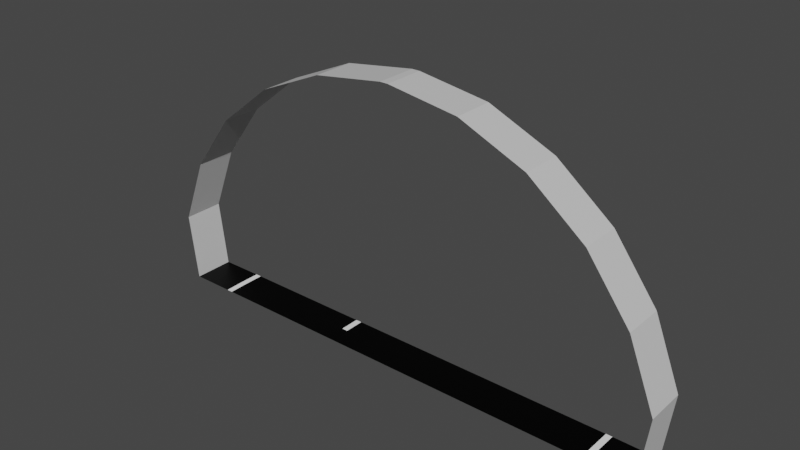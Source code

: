 # Source: tunnel_junction.blend  (saved by Blender 2.93.20; exported with 4.5.12 LTS)
import bpy
from mathutils import Matrix  # noqa: F401  (used for matrix-valued properties, if any)

bpy.ops.wm.read_factory_settings(use_empty=True)
scene = bpy.context.scene
scene.name = 'Scene'

# ---- collections
col_collection = bpy.data.collections.new('Collection'); scene.collection.children.link(col_collection)

# ---- images (referenced by path relative to the original .blend; pixels are not part of the script)
import os
ASSET_DIR = os.environ.get("B2B_ASSET_DIR", "")  # directory of the original .blend (textures are referenced by path, not embedded)
HERE = os.path.dirname(os.path.abspath(__file__))  # packed textures are extracted next to this script under _unpacked/

def load_image(name, relpath, width, height, colorspace="sRGB"):
    """Load a texture the original file referenced (path relative to the .blend, or extracted next to this script)."""
    p = next((c for c in (os.path.join(HERE, relpath), os.path.join(ASSET_DIR, relpath)) if relpath and os.path.exists(c)), "")
    if p:
        img = bpy.data.images.load(p, check_existing=True)
        img.name = name
    else:  # same state as the original file: an image datablock whose file is absent (Cycles renders it pink)
        img = bpy.data.images.new(name, width, height)
        img.source = "FILE"
        img.filepath = "//" + (relpath or name)
    img.colorspace_settings.name = colorspace
    return img
img_tunnel_junction = load_image('tunnel_junction', '', 512, 512, 'sRGB')

# ---- materials (node trees are filled in below, after node groups)
mat_material_001 = bpy.data.materials.new('Material.001')
mat_material_002 = bpy.data.materials.new('Material.002')
mat_material_003 = bpy.data.materials.new('Material.003')
mat_material = bpy.data.materials.new('Material')

# ---- material node trees
mat_material_001.use_nodes = True; mat_material_001.node_tree.nodes.clear()
_N = mat_material_001.node_tree.nodes; _L = mat_material_001.node_tree.links
n0 = _N.new('ShaderNodeOutputMaterial'); n0.name = 'Material Output'; n0.location = (300, 300)
n1 = _N.new('ShaderNodeBsdfPrincipled'); n1.name = 'Principled BSDF'; n1.location = (10, 300)
n1.distribution = 'GGX'
n1.subsurface_method = 'BURLEY'
n1.inputs[0].default_value = (1.0, 1.0, 1.0, 1.0)
n1.inputs[3].default_value = 1.45
n1.inputs[27].default_value = (0.0, 0.0, 0.0, 1.0)
n1.inputs[28].default_value = 1.0
n2 = _N.new('ShaderNodeTexImage'); n2.name = 'Image Texture'; n2.location = (-4, 597)
n2.image = img_tunnel_junction
_L.new(n1.outputs[0], n0.inputs[0])
n0.is_active_output = True
mat_material_002.use_nodes = True; mat_material_002.node_tree.nodes.clear()
_N = mat_material_002.node_tree.nodes; _L = mat_material_002.node_tree.links
n0 = _N.new('ShaderNodeOutputMaterial'); n0.name = 'Material Output'; n0.location = (300, 300)
n1 = _N.new('ShaderNodeBsdfPrincipled'); n1.name = 'Principled BSDF'; n1.location = (10, 300)
n1.distribution = 'GGX'
n1.subsurface_method = 'BURLEY'
n1.inputs[0].default_value = (0.0, 0.0, 0.0, 1.0)
n1.inputs[3].default_value = 1.45
n1.inputs[13].default_value = 0.1261
n1.inputs[27].default_value = (0.0, 0.0, 0.0, 1.0)
n1.inputs[28].default_value = 1.0
n2 = _N.new('ShaderNodeTexImage'); n2.name = 'Image Texture'; n2.location = (24, 586)
n2.image = img_tunnel_junction
_L.new(n1.outputs[0], n0.inputs[0])
n0.is_active_output = True
mat_material_003.use_nodes = True; mat_material_003.node_tree.nodes.clear()
_N = mat_material_003.node_tree.nodes; _L = mat_material_003.node_tree.links
n0 = _N.new('ShaderNodeOutputMaterial'); n0.name = 'Material Output'; n0.location = (300, 300)
n1 = _N.new('ShaderNodeBsdfPrincipled'); n1.name = 'Principled BSDF'; n1.location = (10, 300)
n1.distribution = 'GGX'
n1.subsurface_method = 'BURLEY'
n1.inputs[0].default_value = (0.1193, 0.1193, 0.1193, 1.0)
n1.inputs[3].default_value = 1.45
n1.inputs[27].default_value = (0.0, 0.0, 0.0, 1.0)
n1.inputs[28].default_value = 1.0
n2 = _N.new('ShaderNodeTexImage'); n2.name = 'Image Texture'; n2.location = (20, 595)
n2.image = img_tunnel_junction
_L.new(n1.outputs[0], n0.inputs[0])
n0.is_active_output = True
mat_material.use_nodes = True; mat_material.node_tree.nodes.clear()
_N = mat_material.node_tree.nodes; _L = mat_material.node_tree.links
n0 = _N.new('ShaderNodeBsdfPrincipled'); n0.name = 'Principled BSDF'; n0.location = (10, 300)
n0.distribution = 'GGX'
n0.subsurface_method = 'BURLEY'
n0.inputs[0].default_value = (0.6514, 0.6514, 0.6514, 1.0)
n0.inputs[3].default_value = 1.45
n0.inputs[27].default_value = (0.0, 0.0, 0.0, 1.0)
n0.inputs[28].default_value = 1.0
n1 = _N.new('ShaderNodeOutputMaterial'); n1.name = 'Material Output'; n1.location = (300, 300)
n2 = _N.new('ShaderNodeTexImage'); n2.name = 'Image Texture'; n2.location = (13, 588)
n2.image = img_tunnel_junction
_L.new(n0.outputs[0], n1.inputs[0])
n1.is_active_output = True

# ---- world
world_world = bpy.data.worlds.new('World'); scene.world = world_world
world_world.use_nodes = True; world_world.node_tree.nodes.clear()
_N = world_world.node_tree.nodes; _L = world_world.node_tree.links
n0 = _N.new('ShaderNodeOutputWorld'); n0.name = 'World Output'; n0.location = (300, 300)
n1 = _N.new('ShaderNodeBackground'); n1.name = 'Background'; n1.location = (10, 300)
n1.inputs[0].default_value = (0.05088, 0.05088, 0.05088, 1.0)
_L.new(n1.outputs[0], n0.inputs[0])
n0.is_active_output = True
world_world.color = (0.05088, 0.05088, 0.05088)
world_world.use_sun_shadow = False
world_world.sun_shadow_jitter_overblur = 0.0

# ---- meshes
me_plane = bpy.data.meshes.new('Plane')
me_plane.from_pydata([(-5.079, 0.5, 0.009674), (-6.298, 0.5, 1.49e-08), (-1.776, 1.0, 0.009674), (-6.298, 2.384e-07, 1.49e-08), (-5.079, -2.384e-07, 0.0), (-1.626, 1.0, 0.009674), (5.079, 0.5, 0.009674), (-1.626, 0.5, 0.009674), (-1.776, 0.5, 0.009674), (6.298, 0.5, 1.49e-08), (5.229, 1.0, 0.009674), (6.298, 2.384e-07, 1.49e-08), (5.079, 2.384e-07, 0.0), (5.229, 0.5, 0.009674), (5.229, 2.384e-07, 0.0), (-5.229, 0.5, 0.009674), (-6.298, 1.0, 1.397e-08), (-5.079, 1.0, 0.009674), (-5.229, 1.0, 0.009674), (-5.229, -1.253e-07, 0.0), (6.298, 1.0, 1.397e-08), (5.079, 1.0, 0.009674), (0.0, 0.0, 0.0), (-6.501, 0.5, 1.639), (-6.501, 8.172e-08, 1.639), (-6.501, 1.0, 1.639), (-5.855, 0.5, 3.266), (-5.855, -1.368e-07, 3.266), (-5.855, 1.0, 3.266), (-4.81, 0.5, 4.67), (-4.81, -3.255e-07, 4.67), (-4.81, 1.0, 4.67), (-3.438, 0.5, 5.756), (-3.438, -4.714e-07, 5.756), (-3.438, 1.0, 5.756), (-1.831, 0.5, 6.45), (-1.831, -5.646e-07, 6.45), (-1.831, 1.0, 6.45), (-0.09893, 0.5, 6.704), (-0.09893, -5.987e-07, 6.704), (-0.09893, 1.0, 6.704), (6.501, 0.5, 1.639), (6.501, 8.172e-08, 1.639), (6.501, 1.0, 1.639), (5.855, 0.5, 3.266), (5.855, -1.368e-07, 3.266), (5.855, 1.0, 3.266), (4.81, 0.5, 4.67), (4.81, -3.255e-07, 4.67), (4.81, 1.0, 4.67), (3.438, 0.5, 5.756), (3.438, -4.714e-07, 5.756), (3.438, 1.0, 5.756), (1.831, 0.5, 6.45), (1.831, -5.646e-07, 6.45), (1.831, 1.0, 6.45), (0.09892, 0.5, 6.704), (0.09892, -5.987e-07, 6.704), (0.09892, 1.0, 6.704)], [], [(9, 13, 14, 11), (8, 2, 17, 0), (16, 1, 15, 18), (21, 6, 13, 10), (8, 7, 5, 2), (1, 3, 19, 15), (18, 15, 0, 17), (10, 13, 9, 20), (15, 19, 4, 0), (13, 6, 12, 14), (4, 22, 12, 6, 7, 8, 0), (7, 6, 21, 5), (1, 16, 25, 23), (3, 1, 23, 24), (23, 25, 28, 26), (24, 23, 26, 27), (26, 28, 31, 29), (27, 26, 29, 30), (29, 31, 34, 32), (30, 29, 32, 33), (32, 34, 37, 35), (33, 32, 35, 36), (35, 37, 40, 38), (36, 35, 38, 39), (20, 9, 41, 43), (9, 11, 42, 41), (43, 41, 44, 46), (41, 42, 45, 44), (46, 44, 47, 49), (44, 45, 48, 47), (49, 47, 50, 52), (47, 48, 51, 50), (52, 50, 53, 55), (50, 51, 54, 53), (55, 53, 56, 58), (53, 54, 57, 56), (58, 56, 38, 40), (56, 57, 39, 38)])
me_plane.polygons.foreach_set('material_index', [1, 1, 1, 0, 0, 1, 0, 1, 0, 0, 1, 1, 3, 3, 3, 3, 3, 3, 3, 3, 3, 3, 3, 3, 3, 3, 3, 3, 3, 3, 3, 3, 3, 3, 3, 3, 3, 3])
_uv = me_plane.uv_layers.new(name='UVMap')
_uv.uv.foreach_set('vector', [0.999, 0.3626, 0.999, 0.1828, 0.9101, 0.1828, 0.9101, 0.3626, 0.3626, 0.1808, 0.3626, 0.09191, 0.001001, 0.09191, 0.001001, 0.1808, 0.999, 0.001001, 0.9101, 0.001001, 0.9101, 0.1808, 0.999, 0.1808, 0.3646, 0.9535, 0.4535, 0.9535, 0.4535, 0.9101, 0.3646, 0.9101, 0.9535, 0.5465, 0.9101, 0.5465, 0.9101, 0.6354, 0.9535, 0.6354, 0.3626, 0.999, 0.3626, 0.9101, 0.1828, 0.9101, 0.1828, 0.999, 0.9535, 0.5445, 0.9535, 0.4555, 0.9101, 0.4555, 0.9101, 0.5445, 0.1808, 0.999, 0.1808, 0.9101, 0.001001, 0.9101, 0.001001, 0.999, 0.9535, 0.4535, 0.9535, 0.3646, 0.9101, 0.3646, 0.9101, 0.4535, 0.6354, 0.9535, 0.6354, 0.9101, 0.5465, 0.9101, 0.5465, 0.9535, 0.7263, 0.3626, 0.6818, 0.3626, 0.6374, 0.3626, 0.6374, 0.001002, 0.6961, 0.001001, 0.6974, 0.001001, 0.7263, 0.001001, 0.001001, 0.7263, 0.3626, 0.7263, 0.3626, 0.6374, 0.001001, 0.6374, 0.9081, 0.5465, 0.8192, 0.5465, 0.8192, 0.7263, 0.9081, 0.7263, 0.9081, 0.8172, 0.9081, 0.7283, 0.7283, 0.7283, 0.7283, 0.8172, 0.5445, 0.3646, 0.4555, 0.3646, 0.4555, 0.7263, 0.5445, 0.7263, 0.7263, 0.8172, 0.7263, 0.7283, 0.3646, 0.7283, 0.3646, 0.8172, 0.6354, 0.3646, 0.5465, 0.3646, 0.5465, 0.7263, 0.6354, 0.7263, 0.3626, 0.9081, 0.3626, 0.8192, 0.001001, 0.8192, 0.001001, 0.9081, 0.7263, 0.3646, 0.6374, 0.3646, 0.6374, 0.7263, 0.7263, 0.7263, 0.3626, 0.08991, 0.3626, 0.001001, 0.001001, 0.001001, 0.001001, 0.08991, 0.8172, 0.3646, 0.7283, 0.3646, 0.7283, 0.7263, 0.8172, 0.7263, 0.7263, 0.9081, 0.7263, 0.8192, 0.3646, 0.8192, 0.3646, 0.9081, 0.8172, 0.001001, 0.7283, 0.001001, 0.7283, 0.3626, 0.8172, 0.3626, 0.3626, 0.8172, 0.3626, 0.7283, 0.001001, 0.7283, 0.001001, 0.8172, 0.9081, 0.3646, 0.8192, 0.3646, 0.8192, 0.5445, 0.9081, 0.5445, 0.9081, 0.9081, 0.9081, 0.8192, 0.7283, 0.8192, 0.7283, 0.9081, 0.4535, 0.3646, 0.3646, 0.3646, 0.3646, 0.7263, 0.4535, 0.7263, 0.3626, 0.5445, 0.3626, 0.4555, 0.001001, 0.4555, 0.001001, 0.5445, 0.5445, 0.001001, 0.4555, 0.001001, 0.4555, 0.3626, 0.5445, 0.3626, 0.3626, 0.2717, 0.3626, 0.1828, 0.001001, 0.1828, 0.001001, 0.2717, 0.9081, 0.001001, 0.8192, 0.001001, 0.8192, 0.3626, 0.9081, 0.3626, 0.3626, 0.6354, 0.3626, 0.5465, 0.001001, 0.5465, 0.001001, 0.6354, 0.6354, 0.001001, 0.5465, 0.001001, 0.5465, 0.3626, 0.6354, 0.3626, 0.3626, 0.4535, 0.3626, 0.3646, 0.001001, 0.3646, 0.001001, 0.4535, 0.4535, 0.001001, 0.3646, 0.001001, 0.3646, 0.3626, 0.4535, 0.3626, 0.3626, 0.3626, 0.3626, 0.2737, 0.001001, 0.2737, 0.001001, 0.3626, 0.9535, 0.7263, 0.9535, 0.6374, 0.9101, 0.6374, 0.9101, 0.7263, 0.4555, 0.9535, 0.5445, 0.9535, 0.5445, 0.9101, 0.4555, 0.9101])
me_plane.materials.append(mat_material_001)
me_plane.materials.append(mat_material_002)
me_plane.materials.append(mat_material_003)
me_plane.materials.append(mat_material)
me_plane.use_remesh_preserve_volume = False
me_plane.use_remesh_preserve_attributes = False
me_plane.use_mirror_vertex_groups = False
me_plane.update()

# ---- objects
ob_plane = bpy.data.objects.new('Plane', me_plane)

# ---- transforms, parenting, visibility, modifiers, constraints
ob_plane.location = (0.0, 0.0, 0.0)
ob_plane.lineart.crease_threshold = 0.0

# ---- collection membership
col_collection.objects.link(ob_plane)

# ---- scene / render settings (as saved in the file)
scene.frame_start = 1; scene.frame_end = 10000; scene.frame_set(0)
scene.render.engine = 'CYCLES'
scene.render.image_settings.file_format = 'FFMPEG'
scene.render.image_settings.color_mode = 'RGB'
scene.render.image_settings.compression = 0
scene.render.fps = 3
scene.render.fps_base = 0.1
scene.cycles.use_denoising = False
scene.cycles.samples = 128
scene.cycles.sampling_pattern = 'TABULATED_SOBOL'
scene.cycles.use_adaptive_sampling = False
scene.cycles.use_light_tree = False
scene.view_settings.view_transform = 'Filmic'
bpy.context.view_layer.update()

# ---- added for rendering (the .blend has no active camera and no usable light): camera, sun
cam_auto = bpy.data.cameras.new('AutoCamera')
cam_auto.lens = 50.0
cam_auto.sensor_width = 36.0
cam_auto.clip_end = 1000.0
ob_auto_camera = bpy.data.objects.new('AutoCamera', cam_auto)
scene.collection.objects.link(ob_auto_camera)
ob_auto_camera.location = (13.566, -15.7792, 14.2046)
ob_auto_camera.rotation_euler = (1.09748, -7.21219e-08, 0.694738)
scene.camera = ob_auto_camera
light_auto_sun = bpy.data.lights.new('AutoSun', 'SUN')
light_auto_sun.energy = 3.0
light_auto_sun.angle = 0.0523599
ob_auto_sun = bpy.data.objects.new('AutoSun', light_auto_sun)
scene.collection.objects.link(ob_auto_sun)
ob_auto_sun.rotation_euler = (0.872665, 0.174533, 0.523599)
bpy.context.view_layer.update()
